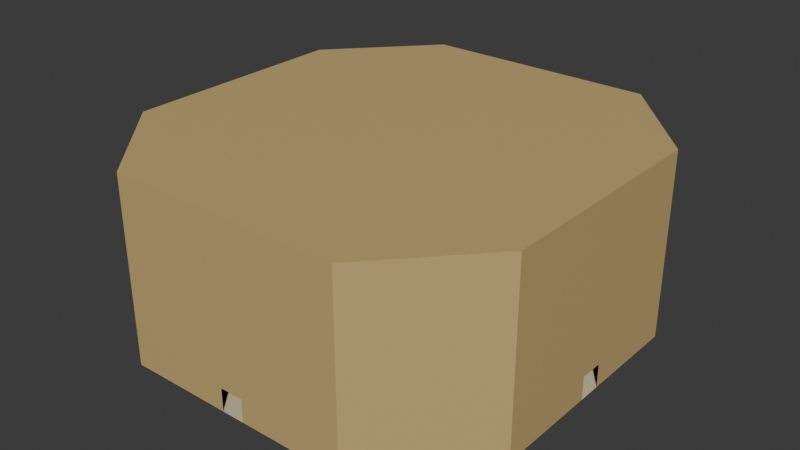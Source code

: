 # Source: Room002.blend  (saved by Blender 4.4.32; exported with 4.5.12 LTS)
import bpy
from mathutils import Matrix  # noqa: F401  (used for matrix-valued properties, if any)

bpy.ops.wm.read_factory_settings(use_empty=True)
scene = bpy.context.scene
scene.name = 'Scene'

# ---- collections
col_collection = bpy.data.collections.new('Collection'); scene.collection.children.link(col_collection)

# ---- materials (node trees are filled in below, after node groups)
mat_material = bpy.data.materials.new('Material')
mat_material.alpha_threshold = 0.0
mat_material.roughness = 0.5
mat_material.line_color = (0.0, 0.0, 0.0, 1.0)
mat_material_001 = bpy.data.materials.new('Material.001')

# ---- material node trees
mat_material.use_nodes = True; mat_material.node_tree.nodes.clear()
_N = mat_material.node_tree.nodes; _L = mat_material.node_tree.links
n0 = _N.new('ShaderNodeOutputMaterial'); n0.name = 'Material Output'; n0.location = (300, 300)
n1 = _N.new('ShaderNodeBsdfPrincipled'); n1.name = 'Principled BSDF'; n1.location = (10, 300)
n1.inputs[0].default_value = (0.5841, 0.4233, 0.1746, 1.0)
n1.inputs[3].default_value = 1.45
_L.new(n1.outputs[0], n0.inputs[0])
n0.is_active_output = True
mat_material_001.use_nodes = True; mat_material_001.node_tree.nodes.clear()
_N = mat_material_001.node_tree.nodes; _L = mat_material_001.node_tree.links
n0 = _N.new('ShaderNodeBsdfPrincipled'); n0.name = 'Principled BSDF'; n0.location = (10, 300)
n0.inputs[0].default_value = (0.7379, 0.6172, 0.4125, 1.0)
n1 = _N.new('ShaderNodeOutputMaterial'); n1.name = 'Material Output'; n1.location = (300, 300)
_L.new(n0.outputs[0], n1.inputs[0])
n1.is_active_output = True

# ---- world
world_world = bpy.data.worlds.new('World'); scene.world = world_world
world_world.use_nodes = True; world_world.node_tree.nodes.clear()
_N = world_world.node_tree.nodes; _L = world_world.node_tree.links
n0 = _N.new('ShaderNodeOutputWorld'); n0.name = 'World Output'; n0.location = (300, 300)
n1 = _N.new('ShaderNodeBackground'); n1.name = 'Background'; n1.location = (10, 300)
n1.inputs[0].default_value = (0.05088, 0.05088, 0.05088, 1.0)
_L.new(n1.outputs[0], n0.inputs[0])
n0.is_active_output = True
world_world.color = (0.05088, 0.05088, 0.05088)
world_world.sun_shadow_jitter_overblur = 0.0

# ---- meshes
me_cube = bpy.data.meshes.new('Cube')
me_cube.from_pydata([(-11.27, -13.29, -1.084), (-11.27, -13.29, 1.199), (-12.88, -11.67, -1.084), (-12.88, -11.67, 1.199), (-9.653, -11.67, -1.084), (-9.653, -11.67, 1.199), (-11.27, -10.06, -1.084), (-11.27, -10.06, 1.199), (11.5, -13.29, -1.084), (11.5, -13.29, 1.199), (9.887, -11.67, -1.084), (9.887, -11.67, 1.199), (13.12, -11.67, -1.084), (13.12, -11.67, 1.199), (11.5, -10.06, -1.084), (11.5, -10.06, 1.199), (-11.27, 10.18, -1.084), (-11.27, 10.18, 1.199), (-12.88, 11.79, -1.084), (-12.88, 11.79, 1.199), (-9.653, 11.79, -1.084), (-9.653, 11.79, 1.199), (-11.27, 13.41, -1.084), (-11.27, 13.41, 1.199), (11.5, 10.18, -1.084), (11.5, 10.18, 1.199), (9.887, 11.79, -1.084), (9.887, 11.79, 1.199), (13.12, 11.79, -1.084), (13.12, 11.79, 1.199), (11.5, 13.41, -1.084), (11.5, 13.41, 1.199), (10.01, -18.34, 14.86), (17.64, -9.989, 14.86), (17.64, -9.989, -0.9822), (10.01, -18.34, -0.9822), (-10.08, 18.17, 14.86), (-17.72, 9.817, 14.86), (-17.72, 9.817, -0.9822), (-10.08, 18.17, -0.9822), (-17.72, -9.989, 14.86), (-10.08, -18.34, 14.86), (-10.08, -18.34, -0.9822), (-17.72, -9.989, -0.9822), (17.64, 9.817, 14.86), (10.01, 18.17, 14.86), (10.01, 18.17, -0.9822), (17.64, 9.817, -0.9822), (-0.9981, -18.34, 14.86), (0.9981, -18.34, 14.86), (-0.9981, -18.34, -0.9822), (0.9981, -18.34, -0.9822), (0.9981, 18.17, 14.86), (-0.9981, 18.17, 14.86), (-0.9981, 18.17, -0.9822), (0.9981, 18.17, -0.9822), (-10.08, -18.34, 0.9977), (-17.72, -9.989, 0.9977), (10.01, -18.34, 0.9977), (17.64, -9.989, 0.9977), (-10.08, 18.17, 0.9977), (-17.72, 9.817, 0.9977), (17.64, 9.817, 0.9977), (10.01, 18.17, 0.9977), (0.9981, -18.34, 0.9977), (-0.9981, -18.34, 0.9977), (-0.9981, 18.17, 0.9977), (0.9981, 18.17, 0.9977), (17.64, -1.001, 14.86), (17.64, 1.001, 14.86), (17.64, -1.001, -0.9822), (17.64, 1.001, -0.9822), (17.64, 1.001, 0.9977), (17.64, -1.001, 0.9977), (-17.72, 1.013, 14.86), (-17.72, -1.013, 14.86), (-17.72, -1.013, -0.9822), (-17.72, 1.013, -0.9822), (-17.72, -1.013, 0.9977), (-17.72, 1.013, 0.9977)], [], [(67, 63, 45, 52), (79, 61, 37, 74), (73, 59, 33, 68), (65, 56, 41, 48), (38, 77, 76, 43, 42, 50, 51, 35, 34, 70, 71, 47, 46, 55, 54, 39), (0, 1, 3, 2), (2, 3, 7, 6), (6, 7, 5, 4), (4, 5, 1, 0), (2, 6, 4, 0), (7, 3, 1, 5), (8, 9, 11, 10), (10, 11, 15, 14), (14, 15, 13, 12), (12, 13, 9, 8), (10, 14, 12, 8), (15, 11, 9, 13), (16, 17, 19, 18), (18, 19, 23, 22), (22, 23, 21, 20), (20, 21, 17, 16), (18, 22, 20, 16), (23, 19, 17, 21), (24, 25, 27, 26), (26, 27, 31, 30), (30, 31, 29, 28), (28, 29, 25, 24), (26, 30, 28, 24), (31, 27, 25, 29), (56, 57, 40, 41), (58, 59, 34, 35), (60, 61, 38, 39), (62, 63, 46, 47), (44, 69, 68, 33, 32, 49, 48, 41, 40, 75, 74, 37, 36, 53, 52, 45), (58, 64, 49, 32), (64, 65, 48, 49), (60, 66, 53, 36), (66, 67, 52, 53), (39, 54, 66, 60), (35, 51, 64, 58), (44, 45, 63, 62), (36, 37, 61, 60), (32, 33, 59, 58), (42, 43, 57, 56), (50, 42, 56, 65), (70, 34, 59, 73), (77, 38, 61, 79), (55, 46, 63, 67), (47, 71, 72, 62), (62, 72, 69, 44), (72, 73, 68, 69), (43, 76, 78, 57), (57, 78, 75, 40), (78, 79, 74, 75)])
me_cube.polygons.foreach_set('material_index', [0, 0, 0, 0, 1, 0, 0, 0, 0, 0, 1, 0, 0, 0, 0, 0, 1, 0, 0, 0, 0, 0, 1, 0, 0, 0, 0, 0, 1, 0, 0, 0, 0, 0, 0, 0, 0, 0, 0, 0, 0, 0, 0, 0, 0, 0, 0, 0, 0, 0, 0, 0, 0, 0])
_uv = me_cube.uv_layers.new(name='UVMap')
_uv.uv.foreach_set('vector', [0.6562, 0.6521, 0.6562, 0.7062, 0.875, 0.7062, 0.875, 0.6521, 0.4062, 0.1521, 0.4062, 0.2062, 0.625, 0.2062, 0.625, 0.1521, 0.1562, 0.6521, 0.1562, 0.7062, 0.375, 0.7062, 0.375, 0.6521, 0.4062, 0.6521, 0.4062, 0.7062, 0.625, 0.7062, 0.625, 0.6521, 0.375, 0.2938, 0.375, 0.3479, 0.375, 0.4021, 0.375, 0.4562, 0.4188, 0.5, 0.4729, 0.5, 0.5271, 0.5, 0.5812, 0.5, 0.625, 0.4562, 0.625, 0.4021, 0.625, 0.3479, 0.625, 0.2938, 0.5812, 0.25, 0.5271, 0.25, 0.4729, 0.25, 0.4188, 0.25, 0.375, 0.0, 0.625, 0.0, 0.625, 0.25, 0.375, 0.25, 0.375, 0.25, 0.625, 0.25, 0.625, 0.5, 0.375, 0.5, 0.375, 0.5, 0.625, 0.5, 0.625, 0.75, 0.375, 0.75, 0.375, 0.75, 0.625, 0.75, 0.625, 1.0, 0.375, 1.0, 0.125, 0.5, 0.375, 0.5, 0.375, 0.75, 0.125, 0.75, 0.625, 0.5, 0.875, 0.5, 0.875, 0.75, 0.625, 0.75, 0.375, 0.0, 0.625, 0.0, 0.625, 0.25, 0.375, 0.25, 0.375, 0.25, 0.625, 0.25, 0.625, 0.5, 0.375, 0.5, 0.375, 0.5, 0.625, 0.5, 0.625, 0.75, 0.375, 0.75, 0.375, 0.75, 0.625, 0.75, 0.625, 1.0, 0.375, 1.0, 0.125, 0.5, 0.375, 0.5, 0.375, 0.75, 0.125, 0.75, 0.625, 0.5, 0.875, 0.5, 0.875, 0.75, 0.625, 0.75, 0.375, 0.0, 0.625, 0.0, 0.625, 0.25, 0.375, 0.25, 0.375, 0.25, 0.625, 0.25, 0.625, 0.5, 0.375, 0.5, 0.375, 0.5, 0.625, 0.5, 0.625, 0.75, 0.375, 0.75, 0.375, 0.75, 0.625, 0.75, 0.625, 1.0, 0.375, 1.0, 0.125, 0.5, 0.375, 0.5, 0.375, 0.75, 0.125, 0.75, 0.625, 0.5, 0.875, 0.5, 0.875, 0.75, 0.625, 0.75, 0.375, 0.0, 0.625, 0.0, 0.625, 0.25, 0.375, 0.25, 0.375, 0.25, 0.625, 0.25, 0.625, 0.5, 0.375, 0.5, 0.375, 0.5, 0.625, 0.5, 0.625, 0.75, 0.375, 0.75, 0.375, 0.75, 0.625, 0.75, 0.625, 1.0, 0.375, 1.0, 0.125, 0.5, 0.375, 0.5, 0.375, 0.75, 0.125, 0.75, 0.625, 0.5, 0.875, 0.5, 0.875, 0.75, 0.625, 0.75, 0.4062, 0.7062, 0.4062, 0.75, 0.625, 0.75, 0.625, 0.7062, 0.4062, 0.5438, 0.4062, 0.5, 0.375, 0.5, 0.375, 0.5438, 0.4062, 0.25, 0.4062, 0.2062, 0.375, 0.2062, 0.375, 0.25, 0.1562, 0.5438, 0.1562, 0.5, 0.125, 0.5, 0.125, 0.5438, 0.375, 0.7938, 0.375, 0.8479, 0.375, 0.9021, 0.375, 0.9562, 0.4188, 1.0, 0.4729, 1.0, 0.5271, 1.0, 0.5812, 1.0, 0.625, 0.9562, 0.625, 0.9021, 0.625, 0.8479, 0.625, 0.7938, 0.5812, 0.75, 0.5271, 0.75, 0.4729, 0.75, 0.4188, 0.75, 0.4062, 0.5438, 0.4062, 0.5979, 0.625, 0.5979, 0.625, 0.5438, 0.4062, 0.5979, 0.4062, 0.6521, 0.625, 0.6521, 0.625, 0.5979, 0.6562, 0.5438, 0.6562, 0.5979, 0.875, 0.5979, 0.875, 0.5438, 0.6562, 0.5979, 0.6562, 0.6521, 0.875, 0.6521, 0.875, 0.5979, 0.625, 0.5438, 0.625, 0.5979, 0.6562, 0.5979, 0.6562, 0.5438, 0.375, 0.5438, 0.375, 0.5979, 0.4062, 0.5979, 0.4062, 0.5438, 0.375, 0.5438, 0.375, 0.5, 0.1562, 0.5, 0.1562, 0.5438, 0.625, 0.25, 0.625, 0.2062, 0.4062, 0.2062, 0.4062, 0.25, 0.625, 0.5438, 0.625, 0.5, 0.4062, 0.5, 0.4062, 0.5438, 0.375, 0.7062, 0.375, 0.75, 0.4062, 0.75, 0.4062, 0.7062, 0.375, 0.6521, 0.375, 0.7062, 0.4062, 0.7062, 0.4062, 0.6521, 0.125, 0.6521, 0.125, 0.7062, 0.1562, 0.7062, 0.1562, 0.6521, 0.375, 0.1521, 0.375, 0.2062, 0.4062, 0.2062, 0.4062, 0.1521, 0.625, 0.6521, 0.625, 0.7062, 0.6562, 0.7062, 0.6562, 0.6521, 0.125, 0.5438, 0.125, 0.5979, 0.1562, 0.5979, 0.1562, 0.5438, 0.1562, 0.5438, 0.1562, 0.5979, 0.375, 0.5979, 0.375, 0.5438, 0.1562, 0.5979, 0.1562, 0.6521, 0.375, 0.6521, 0.375, 0.5979, 0.375, 0.04376, 0.375, 0.09792, 0.4062, 0.09792, 0.4062, 0.04376, 0.4062, 0.04376, 0.4062, 0.09792, 0.625, 0.09792, 0.625, 0.04376, 0.4062, 0.09792, 0.4062, 0.1521, 0.625, 0.1521, 0.625, 0.09792])
me_cube.materials.append(mat_material)
me_cube.materials.append(mat_material_001)
me_cube.use_mirror_vertex_groups = False
me_cube.update()

# ---- objects
ob_cube = bpy.data.objects.new('Cube', me_cube)

# ---- transforms, parenting, visibility, modifiers, constraints
ob_cube.location = (0.0, 0.0, 0.0)
ob_cube.lock_rotations_4d = False
ob_cube.empty_display_type = 'ARROWS'
ob_cube.lineart.crease_threshold = 0.0

# ---- collection membership
col_collection.objects.link(ob_cube)

# ---- scene / render settings (as saved in the file)
scene.frame_start = 1; scene.frame_end = 250; scene.frame_set(1)
scene.render.engine = 'BLENDER_EEVEE_NEXT'
bpy.context.view_layer.update()

# ---- added for rendering (the .blend has no active camera and no usable light): camera, sun
cam_auto = bpy.data.cameras.new('AutoCamera')
cam_auto.lens = 50.0
cam_auto.sensor_width = 36.0
cam_auto.clip_end = 1000.0
ob_auto_camera = bpy.data.objects.new('AutoCamera', cam_auto)
scene.collection.objects.link(ob_auto_camera)
ob_auto_camera.location = (49.2475, -59.2299, 46.3158)
ob_auto_camera.rotation_euler = (1.09748, -7.21219e-08, 0.694738)
scene.camera = ob_auto_camera
light_auto_sun = bpy.data.lights.new('AutoSun', 'SUN')
light_auto_sun.energy = 3.0
light_auto_sun.angle = 0.0523599
ob_auto_sun = bpy.data.objects.new('AutoSun', light_auto_sun)
scene.collection.objects.link(ob_auto_sun)
ob_auto_sun.rotation_euler = (0.872665, 0.174533, 0.523599)
bpy.context.view_layer.update()
